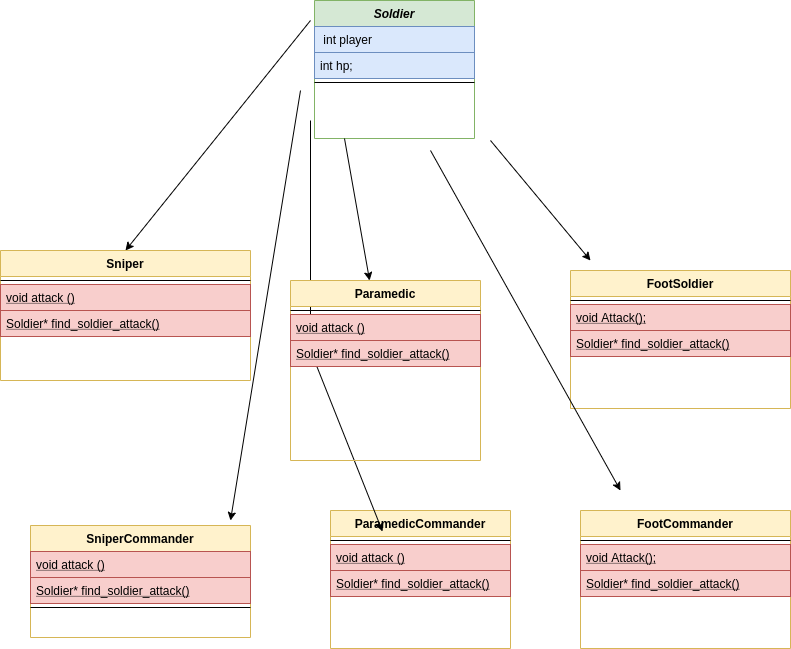

The diagram above was exported from draw.io. Its source (the exported page's mxGraphModel, read from the mxfile embedded in the PNG):
<mxGraphModel dx="1355" dy="725" grid="1" gridSize="10" guides="1" tooltips="1" connect="1" arrows="1" fold="1" page="1" pageScale="1" pageWidth="827" pageHeight="1169" math="0" shadow="0">
  <root>
    <mxCell id="WIyWlLk6GJQsqaUBKTNV-0" />
    <mxCell id="WIyWlLk6GJQsqaUBKTNV-1" parent="WIyWlLk6GJQsqaUBKTNV-0" />
    <mxCell id="kemHDHpHAvgBqOOFAwNx-26" value="" style="endArrow=classic;html=1;fontColor=#0066CC;entryX=0.5;entryY=0;entryDx=0;entryDy=0;" parent="WIyWlLk6GJQsqaUBKTNV-1" target="zkfFHV4jXpPFQw0GAbJ--17" edge="1">
      <mxGeometry width="50" height="50" relative="1" as="geometry">
        <mxPoint x="330" y="80" as="sourcePoint" />
        <mxPoint x="221.14691943127968" y="262" as="targetPoint" />
      </mxGeometry>
    </mxCell>
    <mxCell id="zkfFHV4jXpPFQw0GAbJ--0" value="Soldier" style="swimlane;fontStyle=3;align=center;verticalAlign=top;childLayout=stackLayout;horizontal=1;startSize=26;horizontalStack=0;resizeParent=1;resizeLast=0;collapsible=1;marginBottom=0;rounded=0;shadow=0;strokeWidth=1;fillColor=#d5e8d4;strokeColor=#82b366;" parent="WIyWlLk6GJQsqaUBKTNV-1" vertex="1">
      <mxGeometry x="334" y="60" width="160" height="138" as="geometry">
        <mxRectangle x="230" y="140" width="160" height="26" as="alternateBounds" />
      </mxGeometry>
    </mxCell>
    <mxCell id="zkfFHV4jXpPFQw0GAbJ--2" value=" int player" style="text;align=left;verticalAlign=top;spacingLeft=4;spacingRight=4;overflow=hidden;rotatable=0;points=[[0,0.5],[1,0.5]];portConstraint=eastwest;rounded=0;shadow=0;html=0;fillColor=#dae8fc;strokeColor=#6c8ebf;" parent="zkfFHV4jXpPFQw0GAbJ--0" vertex="1">
      <mxGeometry y="26" width="160" height="26" as="geometry" />
    </mxCell>
    <mxCell id="zkfFHV4jXpPFQw0GAbJ--3" value="int hp;" style="text;align=left;verticalAlign=top;spacingLeft=4;spacingRight=4;overflow=hidden;rotatable=0;points=[[0,0.5],[1,0.5]];portConstraint=eastwest;rounded=0;shadow=0;html=0;fillColor=#dae8fc;strokeColor=#6c8ebf;" parent="zkfFHV4jXpPFQw0GAbJ--0" vertex="1">
      <mxGeometry y="52" width="160" height="26" as="geometry" />
    </mxCell>
    <mxCell id="zkfFHV4jXpPFQw0GAbJ--4" value="" style="line;html=1;strokeWidth=1;align=left;verticalAlign=middle;spacingTop=-1;spacingLeft=3;spacingRight=3;rotatable=0;labelPosition=right;points=[];portConstraint=eastwest;" parent="zkfFHV4jXpPFQw0GAbJ--0" vertex="1">
      <mxGeometry y="78" width="160" height="8" as="geometry" />
    </mxCell>
    <mxCell id="zkfFHV4jXpPFQw0GAbJ--17" value="Sniper" style="swimlane;fontStyle=1;align=center;verticalAlign=top;childLayout=stackLayout;horizontal=1;startSize=26;horizontalStack=0;resizeParent=1;resizeLast=0;collapsible=1;marginBottom=0;rounded=0;shadow=0;strokeWidth=1;fillColor=#fff2cc;strokeColor=#d6b656;" parent="WIyWlLk6GJQsqaUBKTNV-1" vertex="1">
      <mxGeometry x="20" y="310" width="250" height="130" as="geometry">
        <mxRectangle x="550" y="140" width="160" height="26" as="alternateBounds" />
      </mxGeometry>
    </mxCell>
    <mxCell id="zkfFHV4jXpPFQw0GAbJ--23" value="" style="line;html=1;strokeWidth=1;align=left;verticalAlign=middle;spacingTop=-1;spacingLeft=3;spacingRight=3;rotatable=0;labelPosition=right;points=[];portConstraint=eastwest;" parent="zkfFHV4jXpPFQw0GAbJ--17" vertex="1">
      <mxGeometry y="26" width="250" height="8" as="geometry" />
    </mxCell>
    <mxCell id="aE3LfQFIlNJ1tn9y3i-s-9" value="void attack ()" style="text;align=left;verticalAlign=top;spacingLeft=4;spacingRight=4;overflow=hidden;rotatable=0;points=[[0,0.5],[1,0.5]];portConstraint=eastwest;fontStyle=4;fillColor=#f8cecc;strokeColor=#b85450;" vertex="1" parent="zkfFHV4jXpPFQw0GAbJ--17">
      <mxGeometry y="34" width="250" height="26" as="geometry" />
    </mxCell>
    <mxCell id="aE3LfQFIlNJ1tn9y3i-s-7" value="Soldier* find_soldier_attack()" style="text;align=left;verticalAlign=top;spacingLeft=4;spacingRight=4;overflow=hidden;rotatable=0;points=[[0,0.5],[1,0.5]];portConstraint=eastwest;fontStyle=4;fillColor=#f8cecc;strokeColor=#b85450;" vertex="1" parent="zkfFHV4jXpPFQw0GAbJ--17">
      <mxGeometry y="60" width="250" height="26" as="geometry" />
    </mxCell>
    <mxCell id="zkfFHV4jXpPFQw0GAbJ--6" value="FootCommander" style="swimlane;fontStyle=1;align=center;verticalAlign=top;childLayout=stackLayout;horizontal=1;startSize=26;horizontalStack=0;resizeParent=1;resizeLast=0;collapsible=1;marginBottom=0;rounded=0;shadow=0;strokeWidth=1;fillColor=#fff2cc;strokeColor=#d6b656;" parent="WIyWlLk6GJQsqaUBKTNV-1" vertex="1">
      <mxGeometry x="600" y="570" width="210" height="138" as="geometry">
        <mxRectangle x="130" y="380" width="160" height="26" as="alternateBounds" />
      </mxGeometry>
    </mxCell>
    <mxCell id="zkfFHV4jXpPFQw0GAbJ--9" value="" style="line;html=1;strokeWidth=1;align=left;verticalAlign=middle;spacingTop=-1;spacingLeft=3;spacingRight=3;rotatable=0;labelPosition=right;points=[];portConstraint=eastwest;" parent="zkfFHV4jXpPFQw0GAbJ--6" vertex="1">
      <mxGeometry y="26" width="210" height="8" as="geometry" />
    </mxCell>
    <mxCell id="zkfFHV4jXpPFQw0GAbJ--10" value="void Attack();" style="text;align=left;verticalAlign=top;spacingLeft=4;spacingRight=4;overflow=hidden;rotatable=0;points=[[0,0.5],[1,0.5]];portConstraint=eastwest;fontStyle=4;fillColor=#f8cecc;strokeColor=#b85450;" parent="zkfFHV4jXpPFQw0GAbJ--6" vertex="1">
      <mxGeometry y="34" width="210" height="26" as="geometry" />
    </mxCell>
    <mxCell id="aE3LfQFIlNJ1tn9y3i-s-4" value="Soldier* find_soldier_attack()" style="text;align=left;verticalAlign=top;spacingLeft=4;spacingRight=4;overflow=hidden;rotatable=0;points=[[0,0.5],[1,0.5]];portConstraint=eastwest;fontStyle=4;fillColor=#f8cecc;strokeColor=#b85450;" vertex="1" parent="zkfFHV4jXpPFQw0GAbJ--6">
      <mxGeometry y="60" width="210" height="26" as="geometry" />
    </mxCell>
    <mxCell id="kemHDHpHAvgBqOOFAwNx-2" value="FootSoldier" style="swimlane;fontStyle=1;align=center;verticalAlign=top;childLayout=stackLayout;horizontal=1;startSize=26;horizontalStack=0;resizeParent=1;resizeLast=0;collapsible=1;marginBottom=0;rounded=0;shadow=0;strokeWidth=1;fillColor=#fff2cc;strokeColor=#d6b656;" parent="WIyWlLk6GJQsqaUBKTNV-1" vertex="1">
      <mxGeometry x="590" y="330" width="220" height="138" as="geometry">
        <mxRectangle x="130" y="380" width="160" height="26" as="alternateBounds" />
      </mxGeometry>
    </mxCell>
    <mxCell id="kemHDHpHAvgBqOOFAwNx-5" value="" style="line;html=1;strokeWidth=1;align=left;verticalAlign=middle;spacingTop=-1;spacingLeft=3;spacingRight=3;rotatable=0;labelPosition=right;points=[];portConstraint=eastwest;" parent="kemHDHpHAvgBqOOFAwNx-2" vertex="1">
      <mxGeometry y="26" width="220" height="8" as="geometry" />
    </mxCell>
    <mxCell id="kemHDHpHAvgBqOOFAwNx-6" value="void Attack();" style="text;align=left;verticalAlign=top;spacingLeft=4;spacingRight=4;overflow=hidden;rotatable=0;points=[[0,0.5],[1,0.5]];portConstraint=eastwest;fontStyle=4;fillColor=#f8cecc;strokeColor=#b85450;" parent="kemHDHpHAvgBqOOFAwNx-2" vertex="1">
      <mxGeometry y="34" width="220" height="26" as="geometry" />
    </mxCell>
    <mxCell id="aE3LfQFIlNJ1tn9y3i-s-2" value="Soldier* find_soldier_attack()" style="text;align=left;verticalAlign=top;spacingLeft=4;spacingRight=4;overflow=hidden;rotatable=0;points=[[0,0.5],[1,0.5]];portConstraint=eastwest;fontStyle=4;fillColor=#f8cecc;strokeColor=#b85450;" vertex="1" parent="kemHDHpHAvgBqOOFAwNx-2">
      <mxGeometry y="60" width="220" height="26" as="geometry" />
    </mxCell>
    <mxCell id="kemHDHpHAvgBqOOFAwNx-13" value="ParamedicCommander" style="swimlane;fontStyle=1;align=center;verticalAlign=top;childLayout=stackLayout;horizontal=1;startSize=26;horizontalStack=0;resizeParent=1;resizeLast=0;collapsible=1;marginBottom=0;rounded=0;shadow=0;strokeWidth=1;fillColor=#fff2cc;strokeColor=#d6b656;" parent="WIyWlLk6GJQsqaUBKTNV-1" vertex="1">
      <mxGeometry x="350" y="570" width="180" height="138" as="geometry">
        <mxRectangle x="130" y="380" width="160" height="26" as="alternateBounds" />
      </mxGeometry>
    </mxCell>
    <mxCell id="kemHDHpHAvgBqOOFAwNx-14" value="" style="line;html=1;strokeWidth=1;align=left;verticalAlign=middle;spacingTop=-1;spacingLeft=3;spacingRight=3;rotatable=0;labelPosition=right;points=[];portConstraint=eastwest;" parent="kemHDHpHAvgBqOOFAwNx-13" vertex="1">
      <mxGeometry y="26" width="180" height="8" as="geometry" />
    </mxCell>
    <mxCell id="aE3LfQFIlNJ1tn9y3i-s-8" value="void attack ()" style="text;align=left;verticalAlign=top;spacingLeft=4;spacingRight=4;overflow=hidden;rotatable=0;points=[[0,0.5],[1,0.5]];portConstraint=eastwest;fontStyle=4;fillColor=#f8cecc;strokeColor=#b85450;" vertex="1" parent="kemHDHpHAvgBqOOFAwNx-13">
      <mxGeometry y="34" width="180" height="26" as="geometry" />
    </mxCell>
    <mxCell id="aE3LfQFIlNJ1tn9y3i-s-5" value="Soldier* find_soldier_attack()" style="text;align=left;verticalAlign=top;spacingLeft=4;spacingRight=4;overflow=hidden;rotatable=0;points=[[0,0.5],[1,0.5]];portConstraint=eastwest;fontStyle=4;fillColor=#f8cecc;strokeColor=#b85450;" vertex="1" parent="kemHDHpHAvgBqOOFAwNx-13">
      <mxGeometry y="60" width="180" height="26" as="geometry" />
    </mxCell>
    <mxCell id="kemHDHpHAvgBqOOFAwNx-19" value="" style="endArrow=classic;html=1;fontColor=#0066CC;" parent="WIyWlLk6GJQsqaUBKTNV-1" edge="1">
      <mxGeometry width="50" height="50" relative="1" as="geometry">
        <mxPoint x="510" y="200" as="sourcePoint" />
        <mxPoint x="610" y="320" as="targetPoint" />
      </mxGeometry>
    </mxCell>
    <mxCell id="kemHDHpHAvgBqOOFAwNx-20" value="" style="endArrow=classic;html=1;fontColor=#0066CC;" parent="WIyWlLk6GJQsqaUBKTNV-1" edge="1">
      <mxGeometry width="50" height="50" relative="1" as="geometry">
        <mxPoint x="450" y="210" as="sourcePoint" />
        <mxPoint x="640" y="550" as="targetPoint" />
      </mxGeometry>
    </mxCell>
    <mxCell id="kemHDHpHAvgBqOOFAwNx-22" value="" style="endArrow=classic;html=1;fontColor=#0066CC;" parent="WIyWlLk6GJQsqaUBKTNV-1" edge="1">
      <mxGeometry width="50" height="50" relative="1" as="geometry">
        <mxPoint x="320" y="150" as="sourcePoint" />
        <mxPoint x="250" y="580" as="targetPoint" />
      </mxGeometry>
    </mxCell>
    <mxCell id="kemHDHpHAvgBqOOFAwNx-24" value="" style="endArrow=classic;html=1;fontColor=#0066CC;entryX=0.289;entryY=0.152;entryDx=0;entryDy=0;entryPerimeter=0;" parent="WIyWlLk6GJQsqaUBKTNV-1" target="kemHDHpHAvgBqOOFAwNx-13" edge="1">
      <mxGeometry width="50" height="50" relative="1" as="geometry">
        <mxPoint x="330" y="180" as="sourcePoint" />
        <mxPoint x="520" y="520" as="targetPoint" />
        <Array as="points">
          <mxPoint x="330" y="410" />
        </Array>
      </mxGeometry>
    </mxCell>
    <mxCell id="kemHDHpHAvgBqOOFAwNx-25" value="" style="endArrow=classic;html=1;fontColor=#0066CC;" parent="WIyWlLk6GJQsqaUBKTNV-1" target="kemHDHpHAvgBqOOFAwNx-8" edge="1">
      <mxGeometry width="50" height="50" relative="1" as="geometry">
        <mxPoint x="364" y="198" as="sourcePoint" />
        <mxPoint x="464" y="318" as="targetPoint" />
      </mxGeometry>
    </mxCell>
    <mxCell id="kemHDHpHAvgBqOOFAwNx-8" value="Paramedic" style="swimlane;fontStyle=1;align=center;verticalAlign=top;childLayout=stackLayout;horizontal=1;startSize=26;horizontalStack=0;resizeParent=1;resizeLast=0;collapsible=1;marginBottom=0;rounded=0;shadow=0;strokeWidth=1;fillColor=#fff2cc;strokeColor=#d6b656;" parent="WIyWlLk6GJQsqaUBKTNV-1" vertex="1">
      <mxGeometry x="310" y="340" width="190" height="180" as="geometry">
        <mxRectangle x="130" y="380" width="160" height="26" as="alternateBounds" />
      </mxGeometry>
    </mxCell>
    <mxCell id="kemHDHpHAvgBqOOFAwNx-11" value="" style="line;html=1;strokeWidth=1;align=left;verticalAlign=middle;spacingTop=-1;spacingLeft=3;spacingRight=3;rotatable=0;labelPosition=right;points=[];portConstraint=eastwest;" parent="kemHDHpHAvgBqOOFAwNx-8" vertex="1">
      <mxGeometry y="26" width="190" height="8" as="geometry" />
    </mxCell>
    <mxCell id="kemHDHpHAvgBqOOFAwNx-12" value="void attack ()" style="text;align=left;verticalAlign=top;spacingLeft=4;spacingRight=4;overflow=hidden;rotatable=0;points=[[0,0.5],[1,0.5]];portConstraint=eastwest;fontStyle=4;fillColor=#f8cecc;strokeColor=#b85450;" parent="kemHDHpHAvgBqOOFAwNx-8" vertex="1">
      <mxGeometry y="34" width="190" height="26" as="geometry" />
    </mxCell>
    <mxCell id="aE3LfQFIlNJ1tn9y3i-s-3" value="Soldier* find_soldier_attack()" style="text;align=left;verticalAlign=top;spacingLeft=4;spacingRight=4;overflow=hidden;rotatable=0;points=[[0,0.5],[1,0.5]];portConstraint=eastwest;fontStyle=4;fillColor=#f8cecc;strokeColor=#b85450;" vertex="1" parent="WIyWlLk6GJQsqaUBKTNV-1">
      <mxGeometry x="310" y="400" width="190" height="26" as="geometry" />
    </mxCell>
    <mxCell id="zkfFHV4jXpPFQw0GAbJ--13" value="SniperCommander" style="swimlane;fontStyle=1;align=center;verticalAlign=top;childLayout=stackLayout;horizontal=1;startSize=26;horizontalStack=0;resizeParent=1;resizeLast=0;collapsible=1;marginBottom=0;rounded=0;shadow=0;strokeWidth=1;fillColor=#fff2cc;strokeColor=#d6b656;" parent="WIyWlLk6GJQsqaUBKTNV-1" vertex="1">
      <mxGeometry x="50" y="585" width="220" height="112" as="geometry">
        <mxRectangle x="340" y="380" width="170" height="26" as="alternateBounds" />
      </mxGeometry>
    </mxCell>
    <mxCell id="aE3LfQFIlNJ1tn9y3i-s-10" value="void attack ()" style="text;align=left;verticalAlign=top;spacingLeft=4;spacingRight=4;overflow=hidden;rotatable=0;points=[[0,0.5],[1,0.5]];portConstraint=eastwest;fontStyle=4;fillColor=#f8cecc;strokeColor=#b85450;" vertex="1" parent="zkfFHV4jXpPFQw0GAbJ--13">
      <mxGeometry y="26" width="220" height="26" as="geometry" />
    </mxCell>
    <mxCell id="aE3LfQFIlNJ1tn9y3i-s-6" value="Soldier* find_soldier_attack()" style="text;align=left;verticalAlign=top;spacingLeft=4;spacingRight=4;overflow=hidden;rotatable=0;points=[[0,0.5],[1,0.5]];portConstraint=eastwest;fontStyle=4;fillColor=#f8cecc;strokeColor=#b85450;" vertex="1" parent="zkfFHV4jXpPFQw0GAbJ--13">
      <mxGeometry y="52" width="220" height="26" as="geometry" />
    </mxCell>
    <mxCell id="zkfFHV4jXpPFQw0GAbJ--15" value="" style="line;html=1;strokeWidth=1;align=left;verticalAlign=middle;spacingTop=-1;spacingLeft=3;spacingRight=3;rotatable=0;labelPosition=right;points=[];portConstraint=eastwest;" parent="zkfFHV4jXpPFQw0GAbJ--13" vertex="1">
      <mxGeometry y="78" width="220" height="8" as="geometry" />
    </mxCell>
  </root>
</mxGraphModel>